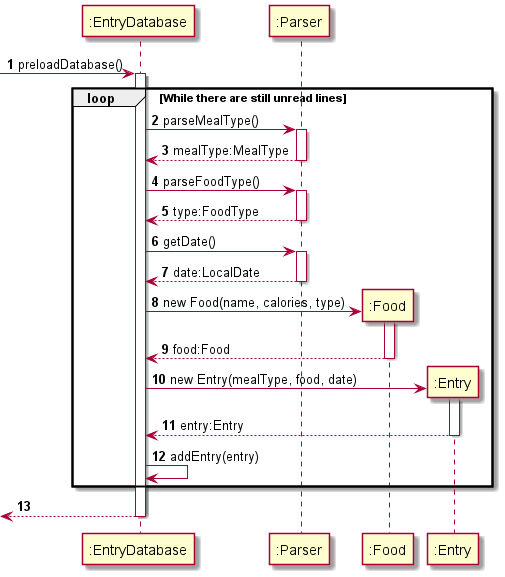

The diagram above was rendered by PlantUML. Its source (embedded in the PNG):
@startuml
'https://plantuml.com/sequence-diagram

autonumber

-> ":EntryDatabase": preloadDatabase()
activate ":EntryDatabase"

loop While there are still unread lines

    ":EntryDatabase" -> ":Parser": parseMealType()
    activate ":Parser"
    return mealType:MealType

    ":EntryDatabase" -> ":Parser": parseFoodType()
    activate ":Parser"
    return type:FoodType

    ":EntryDatabase" -> ":Parser": getDate()
    activate ":Parser"
    return date:LocalDate
    
    create ":Food"
    ":EntryDatabase" -> ":Food": new Food(name, calories, type)
    activate ":Food"
    return food:Food

    create ":Entry"
    ":EntryDatabase" -> ":Entry": new Entry(mealType, food, date)
    activate ":Entry"
    return entry:Entry
    
    ":EntryDatabase" -> ":EntryDatabase": addEntry(entry)

end

return 
@enduml